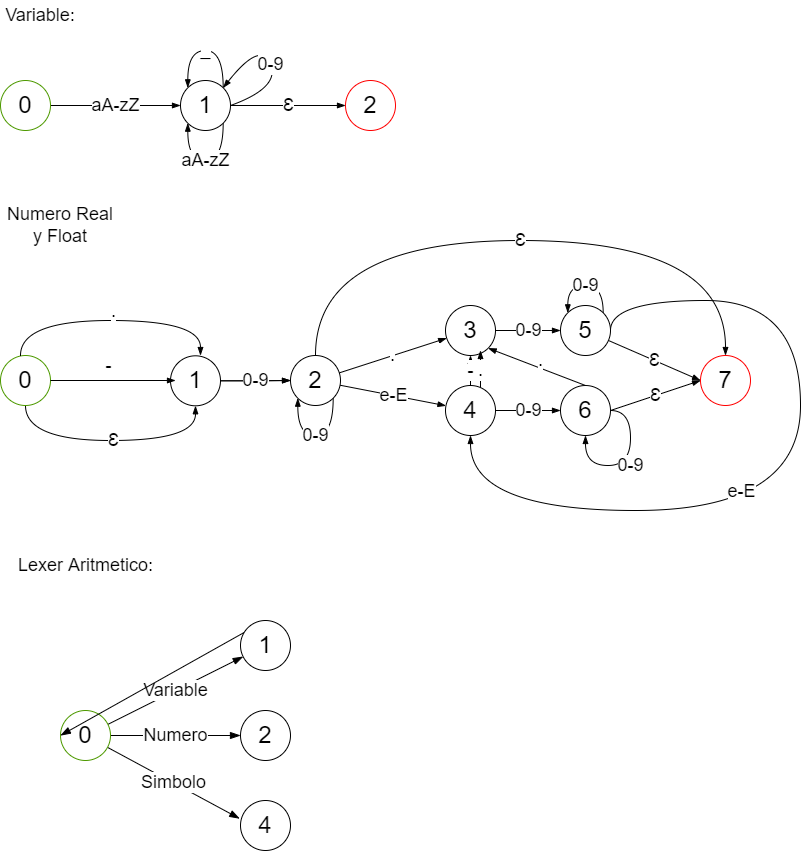

The diagram above was exported from draw.io. Its source (the exported page's mxGraphModel, read from the mxfile embedded in the PNG):
<mxGraphModel dx="1449" dy="674" grid="1" gridSize="10" guides="1" tooltips="1" connect="1" arrows="1" fold="1" page="1" pageScale="1" pageWidth="850" pageHeight="1100" math="0" shadow="0">
  <root>
    <mxCell id="0" />
    <mxCell id="1" parent="0" />
    <mxCell id="7LKOllkOUVBYq3XAqtEd-4" value="aA-zZ" style="edgeStyle=orthogonalEdgeStyle;rounded=0;orthogonalLoop=1;jettySize=auto;html=1;endArrow=blockThin;endFill=1;fontSize=18;" parent="1" source="7LKOllkOUVBYq3XAqtEd-1" target="7LKOllkOUVBYq3XAqtEd-2" edge="1">
      <mxGeometry relative="1" as="geometry" />
    </mxCell>
    <mxCell id="7LKOllkOUVBYq3XAqtEd-1" value="0" style="ellipse;whiteSpace=wrap;html=1;aspect=fixed;fontSize=24;strokeColor=#4D9900;" parent="1" vertex="1">
      <mxGeometry x="40" y="130" width="50" height="50" as="geometry" />
    </mxCell>
    <mxCell id="7LKOllkOUVBYq3XAqtEd-5" value="Ɛ" style="edgeStyle=orthogonalEdgeStyle;rounded=0;orthogonalLoop=1;jettySize=auto;html=1;endArrow=blockThin;endFill=1;fontSize=18;" parent="1" source="7LKOllkOUVBYq3XAqtEd-2" target="7LKOllkOUVBYq3XAqtEd-3" edge="1">
      <mxGeometry relative="1" as="geometry" />
    </mxCell>
    <mxCell id="7LKOllkOUVBYq3XAqtEd-15" value="_" style="edgeStyle=orthogonalEdgeStyle;curved=1;rounded=0;orthogonalLoop=1;jettySize=auto;html=1;exitX=1;exitY=0;exitDx=0;exitDy=0;entryX=0;entryY=0;entryDx=0;entryDy=0;endArrow=blockThin;endFill=1;fontSize=18;" parent="1" source="7LKOllkOUVBYq3XAqtEd-2" target="7LKOllkOUVBYq3XAqtEd-2" edge="1">
      <mxGeometry relative="1" as="geometry">
        <Array as="points">
          <mxPoint x="263" y="100" />
          <mxPoint x="227" y="100" />
        </Array>
      </mxGeometry>
    </mxCell>
    <mxCell id="7LKOllkOUVBYq3XAqtEd-16" value="aA-zZ" style="edgeStyle=orthogonalEdgeStyle;curved=1;rounded=0;orthogonalLoop=1;jettySize=auto;html=1;exitX=1;exitY=1;exitDx=0;exitDy=0;entryX=0;entryY=1;entryDx=0;entryDy=0;endArrow=blockThin;endFill=1;fontSize=18;" parent="1" source="7LKOllkOUVBYq3XAqtEd-2" target="7LKOllkOUVBYq3XAqtEd-2" edge="1">
      <mxGeometry relative="1" as="geometry">
        <Array as="points">
          <mxPoint x="263" y="210" />
          <mxPoint x="227" y="210" />
        </Array>
      </mxGeometry>
    </mxCell>
    <mxCell id="7LKOllkOUVBYq3XAqtEd-2" value="1" style="ellipse;whiteSpace=wrap;html=1;aspect=fixed;fontSize=24;" parent="1" vertex="1">
      <mxGeometry x="220" y="130" width="50" height="50" as="geometry" />
    </mxCell>
    <mxCell id="7LKOllkOUVBYq3XAqtEd-3" value="2" style="ellipse;whiteSpace=wrap;html=1;aspect=fixed;fontSize=24;strokeColor=#FF0000;" parent="1" vertex="1">
      <mxGeometry x="385" y="130" width="50" height="50" as="geometry" />
    </mxCell>
    <mxCell id="7LKOllkOUVBYq3XAqtEd-17" value="Variable:" style="text;html=1;strokeColor=none;fillColor=none;align=center;verticalAlign=middle;whiteSpace=wrap;rounded=0;fontSize=18;" parent="1" vertex="1">
      <mxGeometry x="50" y="50" width="60" height="30" as="geometry" />
    </mxCell>
    <mxCell id="7LKOllkOUVBYq3XAqtEd-20" value="Numero Real y Float" style="text;html=1;strokeColor=none;fillColor=none;align=center;verticalAlign=middle;whiteSpace=wrap;rounded=0;fontSize=18;" parent="1" vertex="1">
      <mxGeometry x="40" y="260" width="120" height="30" as="geometry" />
    </mxCell>
    <mxCell id="KTRcqNuvX4gSDeEX_feT-71" style="edgeStyle=orthogonalEdgeStyle;curved=1;rounded=0;orthogonalLoop=1;jettySize=auto;html=1;exitX=0.5;exitY=1;exitDx=0;exitDy=0;entryX=0.5;entryY=1;entryDx=0;entryDy=0;fontSize=18;endArrow=blockThin;endFill=1;" parent="1" source="KTRcqNuvX4gSDeEX_feT-16" target="KTRcqNuvX4gSDeEX_feT-63" edge="1">
      <mxGeometry relative="1" as="geometry">
        <Array as="points">
          <mxPoint x="65" y="490" />
          <mxPoint x="235" y="490" />
        </Array>
      </mxGeometry>
    </mxCell>
    <mxCell id="KTRcqNuvX4gSDeEX_feT-73" value="Ɛ" style="edgeLabel;html=1;align=center;verticalAlign=middle;resizable=0;points=[];fontSize=18;" parent="KTRcqNuvX4gSDeEX_feT-71" connectable="0" vertex="1">
      <mxGeometry x="0.1783" y="1" relative="1" as="geometry">
        <mxPoint x="-19" as="offset" />
      </mxGeometry>
    </mxCell>
    <mxCell id="KTRcqNuvX4gSDeEX_feT-16" value="0" style="ellipse;whiteSpace=wrap;html=1;aspect=fixed;fontSize=24;strokeColor=#4D9900;" parent="1" vertex="1">
      <mxGeometry x="40" y="405" width="50" height="50" as="geometry" />
    </mxCell>
    <mxCell id="KTRcqNuvX4gSDeEX_feT-17" value="." style="rounded=0;orthogonalLoop=1;jettySize=auto;html=1;endArrow=blockThin;endFill=1;fontSize=18;" parent="1" source="KTRcqNuvX4gSDeEX_feT-19" target="KTRcqNuvX4gSDeEX_feT-20" edge="1">
      <mxGeometry relative="1" as="geometry" />
    </mxCell>
    <mxCell id="KTRcqNuvX4gSDeEX_feT-18" value="0-9" style="edgeStyle=orthogonalEdgeStyle;curved=1;rounded=0;orthogonalLoop=1;jettySize=auto;html=1;exitX=1;exitY=1;exitDx=0;exitDy=0;entryX=0;entryY=1;entryDx=0;entryDy=0;endArrow=blockThin;endFill=1;fontSize=18;" parent="1" source="KTRcqNuvX4gSDeEX_feT-19" target="KTRcqNuvX4gSDeEX_feT-19" edge="1">
      <mxGeometry relative="1" as="geometry">
        <Array as="points">
          <mxPoint x="373" y="485" />
          <mxPoint x="337" y="485" />
        </Array>
      </mxGeometry>
    </mxCell>
    <mxCell id="KTRcqNuvX4gSDeEX_feT-22" value="e-E" style="edgeStyle=none;rounded=0;orthogonalLoop=1;jettySize=auto;html=1;fontSize=18;endArrow=blockThin;endFill=1;" parent="1" source="KTRcqNuvX4gSDeEX_feT-19" target="KTRcqNuvX4gSDeEX_feT-21" edge="1">
      <mxGeometry relative="1" as="geometry" />
    </mxCell>
    <mxCell id="KTRcqNuvX4gSDeEX_feT-74" value="Ɛ" style="edgeStyle=orthogonalEdgeStyle;curved=1;rounded=0;orthogonalLoop=1;jettySize=auto;html=1;entryX=0.5;entryY=0;entryDx=0;entryDy=0;fontSize=18;endArrow=blockThin;endFill=1;" parent="1" source="KTRcqNuvX4gSDeEX_feT-19" target="KTRcqNuvX4gSDeEX_feT-33" edge="1">
      <mxGeometry relative="1" as="geometry">
        <Array as="points">
          <mxPoint x="355" y="290" />
          <mxPoint x="765" y="290" />
        </Array>
      </mxGeometry>
    </mxCell>
    <mxCell id="KTRcqNuvX4gSDeEX_feT-19" value="2" style="ellipse;whiteSpace=wrap;html=1;aspect=fixed;fontSize=24;" parent="1" vertex="1">
      <mxGeometry x="330" y="405" width="50" height="50" as="geometry" />
    </mxCell>
    <mxCell id="KTRcqNuvX4gSDeEX_feT-24" value="0-9" style="edgeStyle=none;rounded=0;orthogonalLoop=1;jettySize=auto;html=1;fontSize=18;endArrow=blockThin;endFill=1;" parent="1" source="KTRcqNuvX4gSDeEX_feT-20" target="KTRcqNuvX4gSDeEX_feT-23" edge="1">
      <mxGeometry relative="1" as="geometry" />
    </mxCell>
    <mxCell id="KTRcqNuvX4gSDeEX_feT-20" value="3" style="ellipse;whiteSpace=wrap;html=1;aspect=fixed;fontSize=24;labelBorderColor=none;strokeColor=#000000;" parent="1" vertex="1">
      <mxGeometry x="485" y="355" width="50" height="50" as="geometry" />
    </mxCell>
    <mxCell id="KTRcqNuvX4gSDeEX_feT-59" value="." style="rounded=0;orthogonalLoop=1;jettySize=auto;html=1;exitX=0.7;exitY=0.036;exitDx=0;exitDy=0;fontSize=18;endArrow=blockThin;endFill=1;exitPerimeter=0;" parent="1" source="KTRcqNuvX4gSDeEX_feT-21" edge="1">
      <mxGeometry x="-0.087" relative="1" as="geometry">
        <mxPoint x="520" y="400" as="targetPoint" />
        <mxPoint as="offset" />
      </mxGeometry>
    </mxCell>
    <mxCell id="KTRcqNuvX4gSDeEX_feT-75" value="0-9" style="edgeStyle=orthogonalEdgeStyle;curved=1;rounded=0;orthogonalLoop=1;jettySize=auto;html=1;entryX=0;entryY=0.5;entryDx=0;entryDy=0;fontSize=18;endArrow=blockThin;endFill=1;" parent="1" source="KTRcqNuvX4gSDeEX_feT-21" target="KTRcqNuvX4gSDeEX_feT-25" edge="1">
      <mxGeometry relative="1" as="geometry" />
    </mxCell>
    <mxCell id="KTRcqNuvX4gSDeEX_feT-77" value="-" style="edgeStyle=orthogonalEdgeStyle;curved=1;rounded=0;orthogonalLoop=1;jettySize=auto;html=1;entryX=0.5;entryY=1;entryDx=0;entryDy=0;fontSize=18;endArrow=blockThin;endFill=1;" parent="1" source="KTRcqNuvX4gSDeEX_feT-21" target="KTRcqNuvX4gSDeEX_feT-20" edge="1">
      <mxGeometry relative="1" as="geometry" />
    </mxCell>
    <mxCell id="KTRcqNuvX4gSDeEX_feT-21" value="4" style="ellipse;whiteSpace=wrap;html=1;aspect=fixed;fontSize=24;labelBorderColor=none;strokeColor=#000000;" parent="1" vertex="1">
      <mxGeometry x="485" y="435" width="50" height="50" as="geometry" />
    </mxCell>
    <mxCell id="KTRcqNuvX4gSDeEX_feT-28" value="0-9" style="edgeStyle=orthogonalEdgeStyle;curved=1;rounded=0;orthogonalLoop=1;jettySize=auto;html=1;exitX=1;exitY=0;exitDx=0;exitDy=0;entryX=0;entryY=0;entryDx=0;entryDy=0;fontSize=18;endArrow=blockThin;endFill=1;" parent="1" source="KTRcqNuvX4gSDeEX_feT-23" target="KTRcqNuvX4gSDeEX_feT-23" edge="1">
      <mxGeometry relative="1" as="geometry">
        <Array as="points">
          <mxPoint x="643" y="335" />
          <mxPoint x="607" y="335" />
        </Array>
      </mxGeometry>
    </mxCell>
    <mxCell id="KTRcqNuvX4gSDeEX_feT-32" value="Ɛ" style="edgeStyle=none;rounded=0;orthogonalLoop=1;jettySize=auto;html=1;fontSize=18;endArrow=blockThin;endFill=1;entryX=0;entryY=0.5;entryDx=0;entryDy=0;" parent="1" source="KTRcqNuvX4gSDeEX_feT-23" target="KTRcqNuvX4gSDeEX_feT-33" edge="1">
      <mxGeometry relative="1" as="geometry">
        <mxPoint x="740" y="435" as="targetPoint" />
      </mxGeometry>
    </mxCell>
    <mxCell id="KTRcqNuvX4gSDeEX_feT-78" style="edgeStyle=orthogonalEdgeStyle;curved=1;rounded=0;orthogonalLoop=1;jettySize=auto;html=1;entryX=0.5;entryY=1;entryDx=0;entryDy=0;fontSize=18;endArrow=blockThin;endFill=1;exitX=1;exitY=0.5;exitDx=0;exitDy=0;" parent="1" source="KTRcqNuvX4gSDeEX_feT-23" target="KTRcqNuvX4gSDeEX_feT-21" edge="1">
      <mxGeometry relative="1" as="geometry">
        <Array as="points">
          <mxPoint x="650" y="350" />
          <mxPoint x="840" y="350" />
          <mxPoint x="840" y="560" />
          <mxPoint x="510" y="560" />
        </Array>
      </mxGeometry>
    </mxCell>
    <mxCell id="KTRcqNuvX4gSDeEX_feT-79" value="e-E" style="edgeLabel;html=1;align=center;verticalAlign=middle;resizable=0;points=[];fontSize=18;" parent="KTRcqNuvX4gSDeEX_feT-78" connectable="0" vertex="1">
      <mxGeometry x="-0.464" y="-41" relative="1" as="geometry">
        <mxPoint x="-19" y="186" as="offset" />
      </mxGeometry>
    </mxCell>
    <mxCell id="KTRcqNuvX4gSDeEX_feT-23" value="5" style="ellipse;whiteSpace=wrap;html=1;aspect=fixed;fontSize=24;labelBorderColor=none;strokeColor=#000000;" parent="1" vertex="1">
      <mxGeometry x="600" y="355" width="50" height="50" as="geometry" />
    </mxCell>
    <mxCell id="KTRcqNuvX4gSDeEX_feT-29" value="0-9" style="edgeStyle=orthogonalEdgeStyle;curved=1;rounded=0;orthogonalLoop=1;jettySize=auto;html=1;exitX=1;exitY=0.5;exitDx=0;exitDy=0;fontSize=18;endArrow=blockThin;endFill=1;entryX=0.5;entryY=1;entryDx=0;entryDy=0;" parent="1" source="KTRcqNuvX4gSDeEX_feT-25" target="KTRcqNuvX4gSDeEX_feT-25" edge="1">
      <mxGeometry relative="1" as="geometry">
        <mxPoint x="630" y="495" as="targetPoint" />
        <Array as="points">
          <mxPoint x="670" y="460" />
          <mxPoint x="670" y="515" />
          <mxPoint x="625" y="515" />
        </Array>
      </mxGeometry>
    </mxCell>
    <mxCell id="KTRcqNuvX4gSDeEX_feT-30" value="." style="rounded=0;orthogonalLoop=1;jettySize=auto;html=1;exitX=0.5;exitY=0;exitDx=0;exitDy=0;fontSize=18;endArrow=blockThin;endFill=1;entryX=1;entryY=1;entryDx=0;entryDy=0;" parent="1" source="KTRcqNuvX4gSDeEX_feT-25" target="KTRcqNuvX4gSDeEX_feT-20" edge="1">
      <mxGeometry x="-0.022" y="-7" relative="1" as="geometry">
        <mxPoint as="offset" />
      </mxGeometry>
    </mxCell>
    <mxCell id="KTRcqNuvX4gSDeEX_feT-31" value="Ɛ" style="edgeStyle=none;rounded=0;orthogonalLoop=1;jettySize=auto;html=1;exitX=1;exitY=0.5;exitDx=0;exitDy=0;fontSize=18;endArrow=blockThin;endFill=1;entryX=0;entryY=0.5;entryDx=0;entryDy=0;" parent="1" source="KTRcqNuvX4gSDeEX_feT-25" target="KTRcqNuvX4gSDeEX_feT-33" edge="1">
      <mxGeometry relative="1" as="geometry">
        <mxPoint x="740" y="445" as="targetPoint" />
      </mxGeometry>
    </mxCell>
    <mxCell id="KTRcqNuvX4gSDeEX_feT-25" value="6" style="ellipse;whiteSpace=wrap;html=1;aspect=fixed;fontSize=24;labelBorderColor=none;strokeColor=#000000;" parent="1" vertex="1">
      <mxGeometry x="600" y="435" width="50" height="50" as="geometry" />
    </mxCell>
    <mxCell id="KTRcqNuvX4gSDeEX_feT-33" value="7" style="ellipse;whiteSpace=wrap;html=1;aspect=fixed;fontSize=24;labelBorderColor=none;strokeColor=#FF0000;" parent="1" vertex="1">
      <mxGeometry x="740" y="405" width="50" height="50" as="geometry" />
    </mxCell>
    <mxCell id="KTRcqNuvX4gSDeEX_feT-66" style="edgeStyle=orthogonalEdgeStyle;curved=1;rounded=0;orthogonalLoop=1;jettySize=auto;html=1;fontSize=18;endArrow=blockThin;endFill=1;" parent="1" source="KTRcqNuvX4gSDeEX_feT-63" target="KTRcqNuvX4gSDeEX_feT-19" edge="1">
      <mxGeometry relative="1" as="geometry" />
    </mxCell>
    <mxCell id="KTRcqNuvX4gSDeEX_feT-67" value="0-9" style="edgeStyle=orthogonalEdgeStyle;curved=1;rounded=0;orthogonalLoop=1;jettySize=auto;html=1;fontSize=18;endArrow=blockThin;endFill=1;" parent="1" source="KTRcqNuvX4gSDeEX_feT-63" target="KTRcqNuvX4gSDeEX_feT-19" edge="1">
      <mxGeometry relative="1" as="geometry" />
    </mxCell>
    <mxCell id="KTRcqNuvX4gSDeEX_feT-63" value="1" style="ellipse;whiteSpace=wrap;html=1;aspect=fixed;fontSize=24;" parent="1" vertex="1">
      <mxGeometry x="210" y="405.29999999999995" width="50" height="50" as="geometry" />
    </mxCell>
    <mxCell id="KTRcqNuvX4gSDeEX_feT-68" value="-" style="edgeStyle=orthogonalEdgeStyle;rounded=0;orthogonalLoop=1;jettySize=auto;html=1;endArrow=blockThin;endFill=1;fontSize=18;" parent="1" edge="1">
      <mxGeometry x="-0.0769" y="15" relative="1" as="geometry">
        <mxPoint as="offset" />
        <mxPoint x="90" y="430" as="sourcePoint" />
        <mxPoint x="215" y="430" as="targetPoint" />
      </mxGeometry>
    </mxCell>
    <mxCell id="KTRcqNuvX4gSDeEX_feT-69" style="edgeStyle=orthogonalEdgeStyle;curved=1;rounded=0;orthogonalLoop=1;jettySize=auto;html=1;exitX=0.5;exitY=0;exitDx=0;exitDy=0;entryX=0.5;entryY=0;entryDx=0;entryDy=0;endArrow=blockThin;endFill=1;" parent="1" edge="1">
      <mxGeometry relative="1" as="geometry">
        <mxPoint x="60" y="405" as="sourcePoint" />
        <mxPoint x="240" y="405" as="targetPoint" />
        <Array as="points">
          <mxPoint x="60" y="370" />
          <mxPoint x="240" y="370" />
        </Array>
      </mxGeometry>
    </mxCell>
    <mxCell id="KTRcqNuvX4gSDeEX_feT-70" value="." style="edgeLabel;html=1;align=center;verticalAlign=middle;resizable=0;points=[];fontSize=18;" parent="KTRcqNuvX4gSDeEX_feT-69" connectable="0" vertex="1">
      <mxGeometry x="0.4618" y="-1" relative="1" as="geometry">
        <mxPoint x="-56" y="-11" as="offset" />
      </mxGeometry>
    </mxCell>
    <mxCell id="trVwhOuNwFXKiY2sBjOb-3" value="s" style="edgeStyle=none;curved=1;rounded=0;orthogonalLoop=1;jettySize=auto;html=1;exitX=0.5;exitY=1;exitDx=0;exitDy=0;entryX=0.5;entryY=1;entryDx=0;entryDy=0;endArrow=open;startSize=14;endSize=14;sourcePerimeterSpacing=8;targetPerimeterSpacing=8;fontSize=18;" parent="1" edge="1">
      <mxGeometry x="0.2415" y="47" relative="1" as="geometry">
        <mxPoint x="425" y="1150" as="sourcePoint" />
        <Array as="points">
          <mxPoint x="640" y="1310" />
        </Array>
        <mxPoint as="offset" />
      </mxGeometry>
    </mxCell>
    <mxCell id="trVwhOuNwFXKiY2sBjOb-15" value="Ɛ" style="edgeStyle=none;curved=1;rounded=0;orthogonalLoop=1;jettySize=auto;html=1;exitX=0.5;exitY=1;exitDx=0;exitDy=0;entryX=1;entryY=1;entryDx=0;entryDy=0;fontSize=18;endArrow=open;startSize=14;endSize=14;sourcePerimeterSpacing=8;targetPerimeterSpacing=8;" parent="1" edge="1">
      <mxGeometry relative="1" as="geometry">
        <mxPoint x="832.677669529664" y="1162.677669529664" as="targetPoint" />
        <Array as="points">
          <mxPoint x="990" y="1330" />
        </Array>
      </mxGeometry>
    </mxCell>
    <mxCell id="m2L0eHtpwx5Zrc90fy6d-2" value="0-9" style="edgeStyle=none;curved=1;rounded=0;orthogonalLoop=1;jettySize=auto;html=1;exitX=1;exitY=0.5;exitDx=0;exitDy=0;entryX=1;entryY=0;entryDx=0;entryDy=0;endArrow=blockThin;endFill=1;startSize=6;endSize=6;sourcePerimeterSpacing=0;targetPerimeterSpacing=0;strokeWidth=1;fontSize=18;" parent="1" source="7LKOllkOUVBYq3XAqtEd-2" target="7LKOllkOUVBYq3XAqtEd-2" edge="1">
      <mxGeometry x="-0.054" relative="1" as="geometry">
        <Array as="points">
          <mxPoint x="320" y="137" />
          <mxPoint x="300" y="90" />
        </Array>
        <mxPoint as="offset" />
      </mxGeometry>
    </mxCell>
    <mxCell id="bojomPWnoT6Bn9rzsEeH-1" value="Variable" style="rounded=0;orthogonalLoop=1;jettySize=auto;html=1;endArrow=blockThin;endFill=1;fontSize=18;endSize=8;startSize=8;" parent="1" source="bojomPWnoT6Bn9rzsEeH-2" target="bojomPWnoT6Bn9rzsEeH-3" edge="1">
      <mxGeometry relative="1" as="geometry" />
    </mxCell>
    <mxCell id="bojomPWnoT6Bn9rzsEeH-6" value="Numero" style="edgeStyle=none;rounded=0;orthogonalLoop=1;jettySize=auto;html=1;fontSize=18;endArrow=blockThin;startSize=8;endSize=8;sourcePerimeterSpacing=0;targetPerimeterSpacing=0;entryX=0;entryY=0.5;entryDx=0;entryDy=0;endFill=1;" parent="1" source="bojomPWnoT6Bn9rzsEeH-2" target="bojomPWnoT6Bn9rzsEeH-5" edge="1">
      <mxGeometry relative="1" as="geometry" />
    </mxCell>
    <mxCell id="bojomPWnoT6Bn9rzsEeH-8" value="Simbolo" style="edgeStyle=none;rounded=0;orthogonalLoop=1;jettySize=auto;html=1;entryX=-0.017;entryY=0.362;entryDx=0;entryDy=0;entryPerimeter=0;fontSize=18;endArrow=blockThin;startSize=8;endSize=8;sourcePerimeterSpacing=0;targetPerimeterSpacing=0;endFill=1;" parent="1" source="bojomPWnoT6Bn9rzsEeH-2" target="bojomPWnoT6Bn9rzsEeH-7" edge="1">
      <mxGeometry relative="1" as="geometry" />
    </mxCell>
    <mxCell id="bojomPWnoT6Bn9rzsEeH-2" value="0" style="ellipse;whiteSpace=wrap;html=1;aspect=fixed;fontSize=24;strokeColor=#4D9900;" parent="1" vertex="1">
      <mxGeometry x="100" y="760" width="50" height="50" as="geometry" />
    </mxCell>
    <mxCell id="bojomPWnoT6Bn9rzsEeH-10" style="edgeStyle=none;rounded=0;orthogonalLoop=1;jettySize=auto;html=1;exitX=0.5;exitY=0;exitDx=0;exitDy=0;entryX=0;entryY=0.5;entryDx=0;entryDy=0;fontSize=18;endArrow=blockThin;endFill=1;startSize=8;endSize=8;sourcePerimeterSpacing=0;targetPerimeterSpacing=0;" parent="1" source="bojomPWnoT6Bn9rzsEeH-3" target="bojomPWnoT6Bn9rzsEeH-2" edge="1">
      <mxGeometry relative="1" as="geometry" />
    </mxCell>
    <mxCell id="bojomPWnoT6Bn9rzsEeH-3" value="1" style="ellipse;whiteSpace=wrap;html=1;aspect=fixed;fontSize=24;" parent="1" vertex="1">
      <mxGeometry x="280" y="670" width="50" height="50" as="geometry" />
    </mxCell>
    <mxCell id="bojomPWnoT6Bn9rzsEeH-4" value="Lexer Aritmetico:" style="text;html=1;align=center;verticalAlign=middle;resizable=0;points=[];autosize=1;strokeColor=none;fillColor=none;hachureGap=4;fontSize=18;" parent="1" vertex="1">
      <mxGeometry x="50" y="600" width="150" height="30" as="geometry" />
    </mxCell>
    <mxCell id="bojomPWnoT6Bn9rzsEeH-5" value="2" style="ellipse;whiteSpace=wrap;html=1;aspect=fixed;fontSize=24;" parent="1" vertex="1">
      <mxGeometry x="280" y="760" width="50" height="50" as="geometry" />
    </mxCell>
    <mxCell id="bojomPWnoT6Bn9rzsEeH-7" value="4" style="ellipse;whiteSpace=wrap;html=1;aspect=fixed;fontSize=24;" parent="1" vertex="1">
      <mxGeometry x="280" y="850" width="50" height="50" as="geometry" />
    </mxCell>
  </root>
</mxGraphModel>